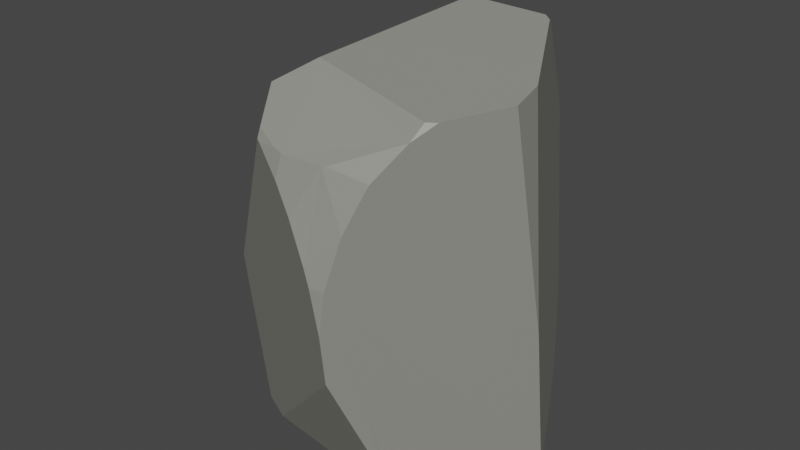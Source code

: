 # Source: smallRock1.blend  (saved by Blender 2.81.16; exported with 4.5.12 LTS)
import bpy
from mathutils import Matrix  # noqa: F401  (used for matrix-valued properties, if any)

bpy.ops.wm.read_factory_settings(use_empty=True)
scene = bpy.context.scene
scene.name = 'Scene'

# ---- collections
col_collection = bpy.data.collections.new('Collection'); scene.collection.children.link(col_collection)

# ---- materials (node trees are filled in below, after node groups)
mat_rocks = bpy.data.materials.new('Rocks')
mat_rocks.use_transparent_shadow = False

# ---- material node trees
mat_rocks.use_nodes = True; mat_rocks.node_tree.nodes.clear()
_N = mat_rocks.node_tree.nodes; _L = mat_rocks.node_tree.links
n0 = _N.new('ShaderNodeOutputMaterial'); n0.name = 'Material Output'; n0.location = (300, 300)
n1 = _N.new('ShaderNodeBsdfPrincipled'); n1.name = 'Principled BSDF'; n1.location = (10, 300)
n1.distribution = 'GGX'
n1.subsurface_method = 'BURLEY'
n1.inputs[0].default_value = (0.2648, 0.2668, 0.2333, 1.0)
n1.inputs[3].default_value = 1.45
n1.inputs[27].default_value = (0.0, 0.0, 0.0, 1.0)
n1.inputs[28].default_value = 1.0
_L.new(n1.outputs[0], n0.inputs[0])
n0.is_active_output = True

# ---- world
world_world = bpy.data.worlds.new('World'); scene.world = world_world
world_world.use_nodes = True; world_world.node_tree.nodes.clear()
_N = world_world.node_tree.nodes; _L = world_world.node_tree.links
n0 = _N.new('ShaderNodeOutputWorld'); n0.name = 'World Output'; n0.location = (300, 300)
n1 = _N.new('ShaderNodeBackground'); n1.name = 'Background'; n1.location = (10, 300)
n1.inputs[0].default_value = (0.05088, 0.05088, 0.05088, 1.0)
_L.new(n1.outputs[0], n0.inputs[0])
n0.is_active_output = True
world_world.color = (0.05088, 0.05088, 0.05088)
world_world.use_sun_shadow = False
world_world.sun_shadow_jitter_overblur = 0.0

# ---- meshes
me_sphere = bpy.data.meshes.new('Sphere')
me_sphere.from_pydata([(-0.597, 0.48, 0.03127), (0.4348, -0.8027, 1.757), (0.3415, 0.9131, 0.5011), (0.4143, 0.8042, 0.2819), (0.5044, 0.6545, 0.1201), (0.4348, 0.771, 0.2391), (0.78, 0.1439, 0.016), (0.7915, 0.1206, 0.02524), (0.3122, 0.9209, 0.4967), (0.1346, 0.8559, 0.2344), (0.2285, 0.8889, 0.3446), (0.01396, 0.8159, 0.1432), (-0.2006, 0.7493, 0.07479), (-0.4069, 0.6897, 0.1029), (-0.6285, 0.6988, 1.665), (0.2509, 0.9505, 1.496), (0.3294, 0.9288, 0.5557), (0.2637, -0.9948, 1.293), (0.1224, -0.9557, 1.565), (0.2285, -0.9867, 1.377), (-0.1388, -0.8568, 1.807), (0.01396, -0.9174, 1.692), (0.828, -0.001708, 0.06659), (0.7915, -0.06641, 0.01744), (0.3762, -0.9073, 1.537), (0.4402, -0.8004, 1.755), (0.4348, -0.8096, 1.739), (0.5261, -0.6502, 1.913), (0.8401, 0.01945, 0.08865), (0.3324, -0.9754, 1.288), (0.3152, -0.9961, 1.068), (-0.5831, 0.6163, 0.1726), (-0.597, 0.5414, 0.1006), (-0.7613, 0.6129, 1.586), (-0.7636, 0.6073, 1.591), (-0.7385, 0.6593, 1.518), (-0.58, 0.6439, 0.2154), (-0.776, -0.06938, 0.03756), (-0.7636, 0.5788, 1.639), (-0.783, 0.5581, 1.626), (0.06153, 0.7324, 0.01301), (-0.0716, 0.7299, 0.01645), (-0.5948, 0.4806, 0.02999), (-0.4069, 0.6257, 0.02513), (-0.2006, 0.714, 0.01979), (-0.597, 0.4783, 0.03005), (0.7599, 0.1469, -0.00507), (0.7782, -0.001708, -0.005545), (0.4348, -0.6098, 0.003344), (0.01396, 0.7389, 0.01424), (0.5449, -0.5196, 0.000493), (0.7641, -0.1157, -0.00518), (-0.7738, -0.07378, 0.03463), (-0.7745, -0.06562, 0.03465), (-0.6178, 0.4449, 0.03059), (-0.6128, -0.4505, 0.03046), (0.4761, 0.4305, 2.165), (0.588, -0.5395, 1.982), (0.2463, -0.8478, 1.798), (0.2285, -0.8551, 1.795), (-0.03948, -0.8645, 1.814), (0.01396, -0.8756, 1.8), (-0.1019, -0.5031, 2.103), (0.5433, -0.5736, 1.984), (0.4539, -0.676, 0.09521), (0.321, -0.9727, 0.8131), (0.458, -0.6854, 0.1154), (0.4348, -0.6564, 0.05598), (-0.4422, -0.5308, 0.02604), (0.3947, -0.6287, 0.004381), (0.4998, 0.6562, 0.1178), (0.2285, 0.7408, 0.06052), (0.4348, 0.6957, 0.113), (0.7383, 0.2249, 0.003469), (0.5067, 0.6506, 0.1177), (0.1283, 0.728, 0.01906), (0.7373, 0.2084, -0.004487), (0.1131, 0.7237, 0.01167), (0.4496, 0.4834, 2.147), (0.2538, 0.9376, 1.55), (0.2335, 0.9472, 1.534), (-0.621, 0.7014, 1.673), (-0.6352, 0.6536, 1.729), (0.4365, 0.4576, 2.177), (0.06755, 0.3631, 2.222), (-0.1545, -0.8502, 1.815), (-0.9309, -0.05577, 1.306), (-0.6949, -0.5026, 0.9182), (-0.9323, 0.0272, 1.521), (-0.2521, -0.6568, 1.998), (-0.1629, -0.8228, 1.859), (0.8234, -0.0479, 0.8185), (0.7584, -0.227, 2.007), (0.7369, -0.04923, 2.04)], [], [(44, 43, 42, 0, 32, 31, 36, 13, 12, 11, 49, 41), (69, 48, 67), (30, 29, 17), (59, 61, 21, 18, 19, 17, 29, 24, 26, 1, 58), (26, 25, 1), (85, 87, 55, 68, 65, 30, 17, 19, 18, 21, 20), (39, 38, 34), (83, 78, 79, 80, 81, 82, 84), (83, 56, 78), (93, 92, 91), (22, 23, 51, 47, 46, 6, 7, 28), (8, 16, 2), (80, 79, 15), (33, 14, 35), (37, 53, 52), (0, 42, 45), (70, 4, 74), (20, 21, 61, 60), (90, 89, 88, 86, 87, 85), (67, 64, 66, 65, 68, 69), (55, 52, 53, 54, 45, 42, 43, 44, 41, 49, 40, 77, 76, 46, 47, 51, 50, 48, 69, 68), (40, 75, 77), (46, 76, 73, 6), (3, 5, 72, 71, 75, 40, 49, 11, 9, 10, 8, 2), (5, 4, 70, 72), (73, 76, 77, 75, 71, 72, 70, 74), (89, 62, 84, 82, 38, 39, 88), (38, 82, 81, 14, 33, 34), (12, 13, 36, 35, 14, 81, 80, 15, 16, 8, 10, 9, 11), (1, 25, 27, 57, 63, 62, 89, 90, 60, 61, 59, 58), (0, 45, 54, 53, 37, 86, 88, 39, 34, 33, 35, 36, 31, 32), (37, 52, 55, 87, 86), (20, 60, 90, 85), (63, 57, 92, 93, 56, 83, 84, 62), (48, 50, 51, 23, 22, 28, 91, 92, 57, 27, 25, 26, 24, 29, 30, 65, 66, 64, 67), (78, 56, 93, 91, 28, 7, 6, 73, 74, 4, 5, 3, 2, 16, 15, 79)])
_uv = me_sphere.uv_layers.new(name='UVMap')
_uv.uv.foreach_set('vector', [0.6235, 0.4375, 0.6135, 0.375, 0.5937, 0.3132, 0.5937, 0.3125, 0.6084, 0.3125, 0.625, 0.3171, 0.6327, 0.3181, 0.6277, 0.375, 0.6318, 0.4375, 0.6444, 0.5, 0.6258, 0.5, 0.625, 0.4751, 0.3883, 0.6129, 0.3907, 0.625, 0.3807, 0.625, 0.2447, 0.5888, 0.2187, 0.594, 0.2187, 0.5732, 0.1573, 0.5625, 0.1585, 0.5, 0.1721, 0.5, 0.1875, 0.5316, 0.2091, 0.5625, 0.2187, 0.5732, 0.2187, 0.594, 0.1875, 0.6073, 0.1587, 0.625, 0.1563, 0.625, 0.1562, 0.5679, 0.1587, 0.625, 0.1563, 0.6268, 0.1563, 0.625, 0.1549, 0.4509, 0.263, 0.2757, 0.411, 0.3066, 0.4009, 0.3593, 0.2747, 0.5905, 0.2447, 0.5888, 0.2187, 0.5732, 0.2091, 0.5625, 0.1875, 0.5316, 0.1721, 0.5, 0.1562, 0.4555, 0.8565, 0.2412, 0.8549, 0.25, 0.8451, 0.25, 0.9204, 0.6256, 0.9151, 0.6299, 0.8118, 0.5702, 0.8096, 0.564, 0.8444, 0.3035, 0.856, 0.2982, 0.8113, 0.5156, 0.9204, 0.6256, 0.9241, 0.6386, 0.9151, 0.6299, 0.1855, 0.7307, 0.04713, 0.7378, 0.3253, 0.7646, 0.5, 0.7667, 0.4859, 0.75, 0.4761, 0.7397, 0.5, 0.745, 0.5312, 0.7381, 0.5312, 0.7457, 0.5266, 0.75, 0.5046, 0.7722, 0.6875, 0.5879, 0.6943, 0.5931, 0.6875, 0.5967, 0.8096, 0.564, 0.8118, 0.5702, 0.8053, 0.5693, 0.8438, 0.2509, 0.8438, 0.3007, 0.8292, 0.2594, 0.4853, 0.2443, 0.4861, 0.245, 0.4843, 0.2453, 0.5937, 0.3125, 0.5937, 0.3132, 0.5934, 0.3125, 0.625, 0.6464, 0.625, 0.6479, 0.6243, 0.6486, 0.1562, 0.4555, 0.1721, 0.5, 0.1585, 0.5, 0.1562, 0.4844, 0.1484, 0.4485, 0.1589, 0.4215, 0.1616, 0.164, 0.4788, 0.1647, 0.263, 0.2757, 0.1549, 0.4509, 0.3807, 0.625, 0.375, 0.6313, 0.3722, 0.6326, 0.2747, 0.5905, 0.4009, 0.3593, 0.3883, 0.6129, 0.411, 0.3066, 0.4843, 0.2453, 0.4861, 0.245, 0.588, 0.3047, 0.5934, 0.3125, 0.5937, 0.3132, 0.6135, 0.375, 0.6235, 0.4375, 0.625, 0.4751, 0.6258, 0.5, 0.625, 0.5139, 0.6239, 0.5289, 0.5432, 0.7297, 0.5312, 0.7381, 0.5, 0.745, 0.4761, 0.7397, 0.4033, 0.6612, 0.3907, 0.625, 0.3883, 0.6129, 0.4009, 0.3593, 0.625, 0.5139, 0.625, 0.5333, 0.6239, 0.5289, 0.5312, 0.7381, 0.5432, 0.7297, 0.5466, 0.73, 0.5312, 0.7457, 0.6562, 0.6188, 0.6489, 0.625, 0.6292, 0.625, 0.6298, 0.5625, 0.625, 0.5333, 0.625, 0.5139, 0.6258, 0.5, 0.6444, 0.5, 0.6562, 0.5351, 0.6696, 0.5625, 0.6875, 0.5879, 0.6875, 0.5967, 0.6489, 0.625, 0.625, 0.6479, 0.625, 0.6464, 0.6292, 0.625, 0.5466, 0.73, 0.5432, 0.7297, 0.6239, 0.5289, 0.625, 0.5333, 0.6298, 0.5625, 0.6292, 0.625, 0.625, 0.6464, 0.6243, 0.6486, 0.1589, 0.4215, 0.2315, 0.4662, 0.8113, 0.5156, 0.856, 0.2982, 0.8549, 0.25, 0.8565, 0.2412, 0.5279, 0.164, 0.8549, 0.25, 0.856, 0.2982, 0.8444, 0.3035, 0.8438, 0.3007, 0.8438, 0.2509, 0.8451, 0.25, 0.6318, 0.4375, 0.6277, 0.375, 0.6327, 0.3181, 0.8292, 0.2594, 0.8438, 0.3007, 0.8444, 0.3035, 0.8096, 0.564, 0.8053, 0.5693, 0.6943, 0.5931, 0.6875, 0.5879, 0.6696, 0.5625, 0.6562, 0.5351, 0.6444, 0.5, 0.1563, 0.625, 0.1563, 0.6268, 0.125, 0.655, 0.104, 0.6754, 0.1085, 0.6607, 0.2315, 0.4662, 0.1589, 0.4215, 0.1484, 0.4485, 0.1562, 0.4844, 0.1585, 0.5, 0.1573, 0.5625, 0.1562, 0.5679, 0.5937, 0.3125, 0.5934, 0.3125, 0.588, 0.3047, 0.4861, 0.245, 0.4853, 0.2443, 0.1139, 0.1647, 0.1616, 0.164, 0.8565, 0.2412, 0.8451, 0.25, 0.8438, 0.2509, 0.8292, 0.2594, 0.6327, 0.3181, 0.625, 0.3171, 0.6084, 0.3125, 0.4853, 0.2443, 0.4843, 0.2453, 0.411, 0.3066, 0.263, 0.2757, 0.4788, 0.1647, 0.1562, 0.4555, 0.1562, 0.4844, 0.1484, 0.4485, 0.1549, 0.4509, 0.1085, 0.6607, 0.104, 0.6754, 0.04713, 0.7378, 0.1855, 0.7307, 0.9241, 0.6386, 0.9204, 0.6256, 0.8113, 0.5156, 0.2315, 0.4662, 0.3907, 0.625, 0.4033, 0.6612, 0.4761, 0.7397, 0.4859, 0.75, 0.5, 0.7667, 0.5046, 0.7722, 0.3253, 0.7646, 0.04713, 0.7378, 0.104, 0.6754, 0.125, 0.655, 0.1563, 0.6268, 0.1587, 0.625, 0.1875, 0.6073, 0.2187, 0.594, 0.2447, 0.5888, 0.2747, 0.5905, 0.3722, 0.6326, 0.375, 0.6313, 0.3807, 0.625, 0.9151, 0.6299, 0.9241, 0.6386, 0.1855, 0.7307, 0.3253, 0.7646, 0.5046, 0.7722, 0.5266, 0.75, 0.5312, 0.7457, 0.5466, 0.73, 0.6243, 0.6486, 0.625, 0.6479, 0.6489, 0.625, 0.6562, 0.6188, 0.6875, 0.5967, 0.6943, 0.5931, 0.8053, 0.5693, 0.8118, 0.5702])
me_sphere.materials.append(mat_rocks)
me_sphere.use_remesh_fix_poles = True
me_sphere.use_remesh_preserve_attributes = False
me_sphere.use_mirror_vertex_groups = False
me_sphere.update()

# ---- objects
ob_sphere = bpy.data.objects.new('Sphere', me_sphere)

# ---- transforms, parenting, visibility, modifiers, constraints
ob_sphere.location = (0.0, 0.0, 0.0)
ob_sphere.lineart.crease_threshold = 0.0

# ---- collection membership
col_collection.objects.link(ob_sphere)

# ---- scene / render settings (as saved in the file)
scene.frame_start = 1; scene.frame_end = 250; scene.frame_set(1)
scene.render.engine = 'BLENDER_EEVEE_NEXT'
scene.cycles.use_denoising = False
scene.cycles.samples = 128
scene.cycles.sampling_pattern = 'TABULATED_SOBOL'
scene.cycles.use_adaptive_sampling = False
scene.cycles.use_light_tree = False
scene.view_settings.view_transform = 'Filmic'
bpy.context.view_layer.update()

# ---- added for rendering (the .blend has no active camera and no usable light): camera, sun
cam_auto = bpy.data.cameras.new('AutoCamera')
cam_auto.lens = 50.0
cam_auto.sensor_width = 36.0
cam_auto.clip_end = 1000.0
ob_auto_camera = bpy.data.objects.new('AutoCamera', cam_auto)
scene.collection.objects.link(ob_auto_camera)
ob_auto_camera.location = (3.14469, -3.85181, 3.66097)
ob_auto_camera.rotation_euler = (1.09748, -7.21219e-08, 0.694738)
scene.camera = ob_auto_camera
light_auto_sun = bpy.data.lights.new('AutoSun', 'SUN')
light_auto_sun.energy = 3.0
light_auto_sun.angle = 0.0523599
ob_auto_sun = bpy.data.objects.new('AutoSun', light_auto_sun)
scene.collection.objects.link(ob_auto_sun)
ob_auto_sun.rotation_euler = (0.872665, 0.174533, 0.523599)
bpy.context.view_layer.update()

